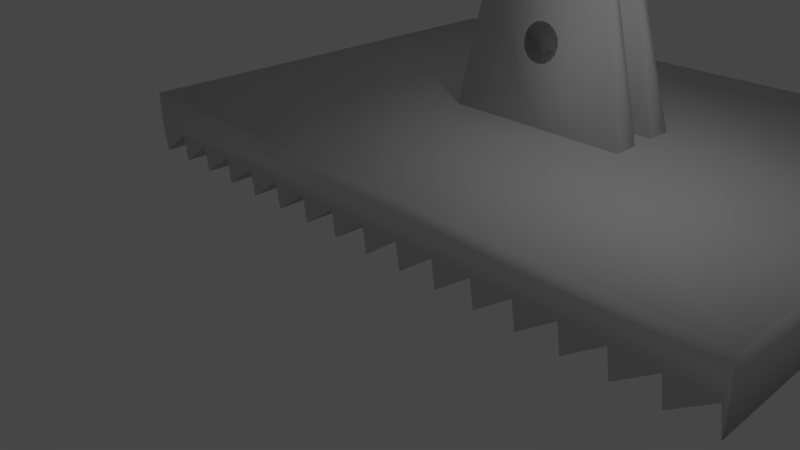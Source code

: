 # Source: Fussplatte.blend  (saved by Blender 2.79.0; exported with 4.5.12 LTS)
import bpy
from mathutils import Matrix  # noqa: F401  (used for matrix-valued properties, if any)

bpy.ops.wm.read_factory_settings(use_empty=True)
scene = bpy.context.scene
scene.name = 'Scene'

# ---- collections
col_collection_1 = bpy.data.collections.new('Collection 1'); scene.collection.children.link(col_collection_1)

# ---- materials (node trees are filled in below, after node groups)
mat_material = bpy.data.materials.new('Material')
mat_material.alpha_threshold = 0.0
mat_material.use_transparent_shadow = False
mat_material.roughness = 0.5
mat_material.line_color = (0.0, 0.0, 0.0, 1.0)

# ---- material node trees

# ---- world
world_world = bpy.data.worlds.new('World'); scene.world = world_world
world_world.color = (0.05088, 0.05088, 0.05088)
world_world.use_sun_shadow = False
world_world.sun_shadow_jitter_overblur = 0.0
world_world.cycles.sampling_method = 'MANUAL'

# ---- cameras
cam_camera = bpy.data.cameras.new('Camera')
cam_camera.clip_end = 100.0
cam_camera.lens = 35.0
cam_camera.sensor_width = 32.0
cam_camera.sensor_height = 18.0
cam_camera.ortho_scale = 7.314
cam_camera.dof.focus_distance = 0.0
cam_camera.dof.aperture_fstop = 128.0

# ---- lights
light_lamp = bpy.data.lights.new('Lamp', 'POINT')
light_lamp.transmission_factor = 0.0
light_lamp.cutoff_distance = 30.0
light_lamp.energy = 100.0
light_lamp.shadow_buffer_clip_start = 1.001
light_lamp.shadow_soft_size = 0.1
light_lamp.shadow_maximum_resolution = 0.006
light_lamp.use_absolute_resolution = True

# ---- meshes
me_cube = bpy.data.meshes.new('Cube')
me_cube.from_pydata([(11.03, 8.982e-09, -0.06685), (-11.44, -7.638e-08, 0.5685), (-9.9, 2.45e-09, -0.01823), (-7.256, -7.507e-08, 0.5588), (-5.714, 3.756e-09, -0.02795), (-3.07, -7.377e-08, 0.549), (-1.528, 5.062e-09, -0.03768), (1.116, -7.246e-08, 0.5393), (2.658, 6.369e-09, -0.0474), (5.302, -7.115e-08, 0.5296), (6.844, 7.675e-09, -0.05713), (9.488, -6.985e-08, 0.5199), (9.635, 8.546e-09, -0.06361), (10.88, -6.941e-08, 0.5166), (-11.3, 2.014e-09, -0.01499), (-10.05, -7.594e-08, 0.5652), (-8.651, -7.551e-08, 0.562), (-8.504, 2.885e-09, -0.02147), (-7.109, 3.321e-09, -0.02471), (-5.86, -7.464e-08, 0.5555), (-4.465, -7.42e-08, 0.5523), (-4.318, 4.191e-09, -0.0312), (-2.923, 4.627e-09, -0.03444), (-1.674, -7.333e-08, 0.5458), (-0.2789, -7.29e-08, 0.5425), (-0.1325, 5.498e-09, -0.04092), (1.263, 5.933e-09, -0.04416), (2.512, -7.203e-08, 0.5361), (3.907, -7.159e-08, 0.5328), (4.053, 6.804e-09, -0.05064), (5.449, 7.24e-09, -0.05388), (6.698, -7.072e-08, 0.5263), (8.093, -7.028e-08, 0.5231), (8.239, 8.111e-09, -0.06037), (11.03, 8.982e-09, 1.372), (-11.48, 8.982e-09, 1.372), (11.03, 12.69, -0.06685), (-11.44, 12.69, 0.5685), (-9.9, 12.69, -0.01823), (-7.256, 12.69, 0.5588), (-5.714, 12.69, -0.02795), (-3.07, 12.69, 0.549), (-1.528, 12.69, -0.03768), (1.116, 12.69, 0.5393), (2.658, 12.69, -0.0474), (5.302, 12.69, 0.5296), (6.844, 12.69, -0.05713), (9.488, 12.69, 0.5199), (9.635, 12.69, -0.06361), (10.88, 12.69, 0.5166), (-11.3, 12.69, -0.01499), (-10.05, 12.69, 0.5652), (-8.651, 12.69, 0.562), (-8.504, 12.69, -0.02147), (-7.109, 12.69, -0.02471), (-5.86, 12.69, 0.5555), (-4.465, 12.69, 0.5523), (-4.318, 12.69, -0.0312), (-2.923, 12.69, -0.03444), (-1.674, 12.69, 0.5458), (-0.2789, 12.69, 0.5425), (-0.1325, 12.69, -0.04092), (1.263, 12.69, -0.04416), (2.512, 12.69, 0.5361), (3.907, 12.69, 0.5328), (4.053, 12.69, -0.05064), (5.449, 12.69, -0.05388), (6.698, 12.69, 0.5263), (8.093, 12.69, 0.5231), (8.239, 12.69, -0.06037), (11.03, 12.69, 1.372), (-11.48, 12.69, 1.372), (-0.2241, 8.982e-09, 1.372), (-0.2241, 12.69, 1.372), (11.03, 6.344, 1.372), (-11.48, 6.344, 1.372), (-0.2241, 6.344, 1.372), (-3.238, 6.708, 1.244), (-2.431, 6.708, 4.612), (-3.238, 7.402, 1.244), (-2.431, 7.013, 4.612), (3.441, 6.708, 1.244), (2.071, 6.708, 4.612), (3.441, 7.402, 1.244), (2.071, 7.013, 4.612), (-3.238, 5.292, 1.244), (-2.431, 5.725, 4.612), (-3.238, 6.03, 1.244), (-2.431, 6.03, 4.612), (3.441, 5.292, 1.244), (2.071, 5.725, 4.612), (3.441, 6.03, 1.244), (2.071, 6.03, 4.612)], [], [(13, 0, 34, 72, 35, 1, 14, 15, 2, 16, 17, 3, 18, 19, 4, 20, 21, 5, 22, 23, 6, 24, 25, 7, 26, 27, 8, 28, 29, 9, 30, 31, 10, 32, 33, 11, 12), (49, 48, 47, 69, 68, 46, 67, 66, 45, 65, 64, 44, 63, 62, 43, 61, 60, 42, 59, 58, 41, 57, 56, 40, 55, 54, 39, 53, 52, 38, 51, 50, 37, 71, 73, 70, 36), (0, 36, 70, 74, 34), (20, 56, 57, 21), (27, 63, 44, 8), (76, 73, 71, 75), (5, 41, 58, 22), (29, 65, 45, 9), (35, 75, 71, 37, 1), (22, 58, 59, 23), (31, 67, 46, 10), (6, 42, 60, 24), (33, 69, 47, 11), (24, 60, 61, 25), (11, 47, 48, 12), (7, 43, 62, 26), (12, 48, 49, 13), (26, 62, 63, 27), (1, 37, 50, 14), (13, 49, 36, 0), (8, 44, 64, 28), (14, 50, 51, 15), (15, 51, 38, 2), (28, 64, 65, 29), (2, 38, 52, 16), (17, 53, 39, 3), (9, 45, 66, 30), (16, 52, 53, 17), (19, 55, 40, 4), (30, 66, 67, 31), (3, 39, 54, 18), (21, 57, 41, 5), (10, 46, 68, 32), (18, 54, 55, 19), (23, 59, 42, 6), (32, 68, 69, 33), (4, 40, 56, 20), (25, 61, 43, 7), (74, 70, 73, 76), (34, 74, 76, 72), (72, 76, 75, 35), (77, 78, 80, 79), (79, 80, 84, 83), (83, 84, 82, 81), (81, 82, 78, 77), (79, 83, 81, 77), (84, 80, 78, 82), (85, 86, 88, 87), (87, 88, 92, 91), (91, 92, 90, 89), (89, 90, 86, 85), (87, 91, 89, 85), (92, 88, 86, 90)])
me_cube.polygons.foreach_set('use_smooth', [True] * 53)
_k = {(21, 57): 1.0, (8, 44): 1.0, (22, 58): 1.0, (29, 65): 1.0, (10, 46): 1.0, (6, 42): 1.0, (33, 69): 1.0, (25, 61): 1.0, (12, 48): 1.0, (26, 62): 1.0, (14, 50): 1.0, (2, 38): 1.0, (17, 53): 1.0, (30, 66): 1.0, (4, 40): 1.0, (18, 54): 1.0, (77, 78): 1.0, (81, 82): 1.0, (78, 82): 1.0, (87, 88): 1.0, (88, 92): 1.0, (91, 92): 1.0}
me_cube.attributes.new('crease_edge', 'FLOAT', 'EDGE').data.foreach_set('value', [_k.get((min(e.vertices), max(e.vertices)), 0.0) for e in me_cube.edges])
me_cube.materials.append(mat_material)
me_cube.use_remesh_preserve_volume = False
me_cube.use_remesh_preserve_attributes = False
me_cube.use_mirror_vertex_groups = False
me_cube.update()
me_cylinder_002 = bpy.data.meshes.new('Cylinder.002')
me_cylinder_002.from_pydata([(0.0, 0.6, -1.0), (0.0, 0.6, 1.0), (0.2296, 0.5543, -1.0), (0.2296, 0.5543, 1.0), (0.4243, 0.4243, -1.0), (0.4243, 0.4243, 1.0), (0.5543, 0.2296, -1.0), (0.5543, 0.2296, 1.0), (0.6, -2.623e-08, -1.0), (0.6, -2.623e-08, 1.0), (0.5543, -0.2296, -1.0), (0.5543, -0.2296, 1.0), (0.4243, -0.4243, -1.0), (0.4243, -0.4243, 1.0), (0.2296, -0.5543, -1.0), (0.2296, -0.5543, 1.0), (9.06e-08, -0.6, -1.0), (9.06e-08, -0.6, 1.0), (-0.2296, -0.5543, -1.0), (-0.2296, -0.5543, 1.0), (-0.4243, -0.4243, -1.0), (-0.4243, -0.4243, 1.0), (-0.5543, -0.2296, -1.0), (-0.5543, -0.2296, 1.0), (-0.6, 7.155e-09, -1.0), (-0.6, 7.155e-09, 1.0), (-0.5543, 0.2296, -1.0), (-0.5543, 0.2296, 1.0), (-0.4243, 0.4243, -1.0), (-0.4243, 0.4243, 1.0), (-0.2296, 0.5543, -1.0), (-0.2296, 0.5543, 1.0)], [], [(0, 1, 3, 2), (2, 3, 5, 4), (4, 5, 7, 6), (6, 7, 9, 8), (8, 9, 11, 10), (10, 11, 13, 12), (12, 13, 15, 14), (14, 15, 17, 16), (16, 17, 19, 18), (18, 19, 21, 20), (20, 21, 23, 22), (22, 23, 25, 24), (24, 25, 27, 26), (26, 27, 29, 28), (3, 1, 31, 29, 27, 25, 23, 21, 19, 17, 15, 13, 11, 9, 7, 5), (28, 29, 31, 30), (30, 31, 1, 0), (0, 2, 4, 6, 8, 10, 12, 14, 16, 18, 20, 22, 24, 26, 28, 30)])
me_cylinder_002.use_remesh_preserve_volume = False
me_cylinder_002.use_remesh_preserve_attributes = False
me_cylinder_002.use_mirror_vertex_groups = False
me_cylinder_002.update()

# ---- objects
ob_fuss = bpy.data.objects.new('Fuss', me_cube)
ob_cylinder = bpy.data.objects.new('Cylinder', me_cylinder_002)
ob_lamp = bpy.data.objects.new('Lamp', light_lamp)
ob_camera = bpy.data.objects.new('Camera', cam_camera)

# ---- transforms, parenting, visibility, modifiers, constraints
ob_fuss.location = (0.0, 0.0, 0.0)
ob_fuss.scale = (0.4443, 0.5911, 0.6948)
ob_fuss.lock_rotations_4d = False
ob_fuss.empty_display_type = 'ARROWS'
ob_fuss.lineart.crease_threshold = 0.0
_vg = ob_fuss.vertex_groups.new(name='Halterung')
_m = ob_fuss.modifiers.new('Bevel', 'BEVEL')
_m.show_render = False
_m.width = 0.3
_m.width_pct = 0.3
_m.segments = 3
_m.limit_method = 'NONE'
_m.spread = 0.0
ob_cylinder.location = (-0.007938, 3.764, 2.158)
ob_cylinder.rotation_euler = (1.571, 0.0, 0.0)
ob_cylinder.scale = (0.5, 0.5, 0.6525)
ob_cylinder.lineart.crease_threshold = 0.0
_m = ob_cylinder.modifiers.new('Boolean', 'BOOLEAN')
_m.object = ob_fuss
_m.operation = 'INTERSECT'
_m.solver = 'FAST'
ob_lamp.location = (4.076, 1.005, 5.904)
ob_lamp.rotation_euler = (0.6503, 0.05522, 1.866)
ob_lamp.lock_rotations_4d = False
ob_lamp.empty_display_type = 'ARROWS'
ob_lamp.color = (0.0, 0.0, 0.0, 0.0)
ob_lamp.lineart.crease_threshold = 0.0
ob_camera.location = (7.481, -6.508, 5.344)
ob_camera.rotation_euler = (1.109, 0.0, 0.8149)
ob_camera.lock_rotations_4d = False
ob_camera.empty_display_type = 'ARROWS'
ob_camera.color = (0.0, 0.0, 0.0, 0.0)
ob_camera.display_type = 'WIRE'
ob_camera.lineart.crease_threshold = 0.0

# ---- collection membership
col_collection_1.objects.link(ob_fuss)
col_collection_1.objects.link(ob_cylinder)
col_collection_1.objects.link(ob_lamp)
col_collection_1.objects.link(ob_camera)

# ---- scene / render settings (as saved in the file)
scene.camera = ob_camera
scene.frame_start = 1; scene.frame_end = 250; scene.frame_set(1)
scene.render.engine = 'BLENDER_EEVEE_NEXT'
scene.render.resolution_percentage = 50
scene.render.dither_intensity = 0.0
scene.cycles.use_denoising = False
scene.cycles.samples = 128
scene.cycles.sampling_pattern = 'TABULATED_SOBOL'
scene.cycles.use_adaptive_sampling = False
scene.cycles.use_light_tree = False
scene.cycles.blur_glossy = 0.0
scene.cycles.sample_clamp_indirect = 0.0
scene.view_settings.view_transform = 'Filmic'
scene.unit_settings.scale_length = 0.01
bpy.context.view_layer.update()
